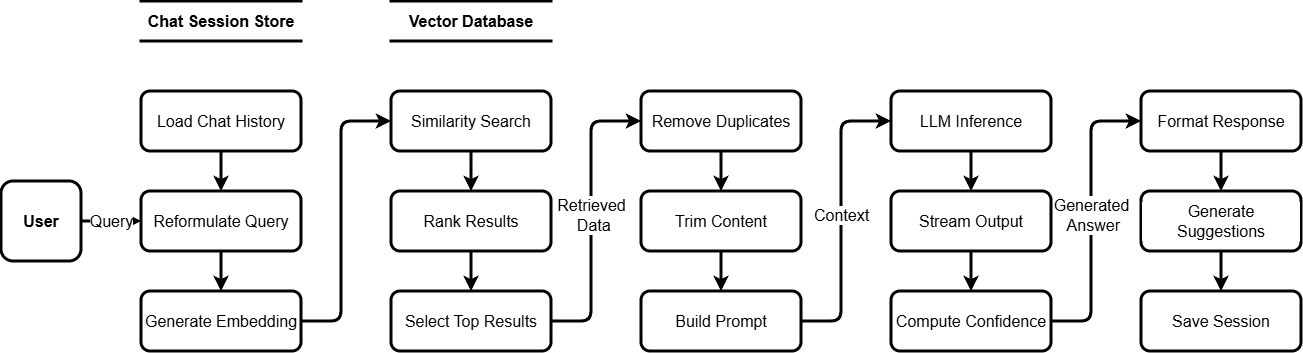

The diagram above was exported from draw.io. Its source (the exported page's mxGraphModel, read from the mxfile embedded in the PNG):
<mxGraphModel dx="2060" dy="1134" grid="1" gridSize="10" guides="1" tooltips="1" connect="1" arrows="1" fold="1" page="1" pageScale="1" pageWidth="850" pageHeight="1100" background="#ffffff" math="0" shadow="0">
  <root>
    <mxCell id="0" />
    <mxCell id="1" parent="0" />
    <mxCell id="OsleW2MZosZ3ZszJBBel-405" parent="1" style="whiteSpace=wrap;html=1;aspect=fixed;strokeColor=#000000;fillColor=none;fontStyle=1;fontSize=16;rounded=1;strokeWidth=3;labelBackgroundColor=default;" value="User" vertex="1">
      <mxGeometry height="80" width="80" x="780" y="340" as="geometry" />
    </mxCell>
    <mxCell id="OsleW2MZosZ3ZszJBBel-406" parent="1" style="shape=partialRectangle;whiteSpace=wrap;html=1;left=0;right=0;fillColor=none;strokeColor=#000000;fontStyle=1;fontSize=16;rounded=1;strokeWidth=3;labelBackgroundColor=default;" value="Chat Session Store" vertex="1">
      <mxGeometry height="40" width="160" x="920" y="160" as="geometry" />
    </mxCell>
    <mxCell id="OsleW2MZosZ3ZszJBBel-407" parent="1" style="shape=partialRectangle;whiteSpace=wrap;html=1;left=0;right=0;fillColor=none;strokeColor=#000000;fontStyle=1;fontSize=16;rounded=1;strokeWidth=3;labelBackgroundColor=default;" value="Vector Database" vertex="1">
      <mxGeometry height="40" width="160" x="1170" y="160" as="geometry" />
    </mxCell>
    <mxCell id="OsleW2MZosZ3ZszJBBel-408" parent="1" style="rounded=1;whiteSpace=wrap;html=1;strokeColor=#000000;fillColor=none;fontSize=16;strokeWidth=3;labelBackgroundColor=default;" value="Load Chat History" vertex="1">
      <mxGeometry height="60" width="160" x="920" y="250" as="geometry" />
    </mxCell>
    <mxCell id="OsleW2MZosZ3ZszJBBel-409" parent="1" style="rounded=1;whiteSpace=wrap;html=1;strokeColor=#000000;fillColor=none;fontSize=16;strokeWidth=3;labelBackgroundColor=default;" value="Reformulate Query" vertex="1">
      <mxGeometry height="60" width="160" x="920" y="350" as="geometry" />
    </mxCell>
    <mxCell id="OsleW2MZosZ3ZszJBBel-410" parent="1" style="rounded=1;whiteSpace=wrap;html=1;strokeColor=#000000;fillColor=none;fontSize=16;strokeWidth=3;labelBackgroundColor=default;" value="Generate Embedding" vertex="1">
      <mxGeometry height="60" width="160" x="920" y="450" as="geometry" />
    </mxCell>
    <mxCell id="OsleW2MZosZ3ZszJBBel-411" parent="1" style="rounded=1;whiteSpace=wrap;html=1;strokeColor=#000000;fillColor=none;fontSize=16;strokeWidth=3;labelBackgroundColor=default;" value="Similarity Search" vertex="1">
      <mxGeometry height="60" width="160" x="1170" y="250" as="geometry" />
    </mxCell>
    <mxCell id="OsleW2MZosZ3ZszJBBel-412" parent="1" style="rounded=1;whiteSpace=wrap;html=1;strokeColor=#000000;fillColor=none;fontSize=16;strokeWidth=3;labelBackgroundColor=default;" value="Rank Results" vertex="1">
      <mxGeometry height="60" width="160" x="1170" y="350" as="geometry" />
    </mxCell>
    <mxCell id="OsleW2MZosZ3ZszJBBel-413" parent="1" style="rounded=1;whiteSpace=wrap;html=1;strokeColor=#000000;fillColor=none;fontSize=16;strokeWidth=3;labelBackgroundColor=default;" value="Select Top Results" vertex="1">
      <mxGeometry height="60" width="160" x="1170" y="450" as="geometry" />
    </mxCell>
    <mxCell id="OsleW2MZosZ3ZszJBBel-414" parent="1" style="rounded=1;whiteSpace=wrap;html=1;strokeColor=#000000;fillColor=none;fontSize=16;strokeWidth=3;labelBackgroundColor=default;" value="Remove Duplicates" vertex="1">
      <mxGeometry height="60" width="160" x="1420" y="250" as="geometry" />
    </mxCell>
    <mxCell id="OsleW2MZosZ3ZszJBBel-415" parent="1" style="rounded=1;whiteSpace=wrap;html=1;strokeColor=#000000;fillColor=none;fontSize=16;strokeWidth=3;labelBackgroundColor=default;" value="Trim Content" vertex="1">
      <mxGeometry height="60" width="160" x="1420" y="350" as="geometry" />
    </mxCell>
    <mxCell id="OsleW2MZosZ3ZszJBBel-416" parent="1" style="rounded=1;whiteSpace=wrap;html=1;strokeColor=#000000;fillColor=none;fontSize=16;strokeWidth=3;labelBackgroundColor=default;" value="Build Prompt" vertex="1">
      <mxGeometry height="60" width="160" x="1420" y="450" as="geometry" />
    </mxCell>
    <mxCell id="OsleW2MZosZ3ZszJBBel-417" parent="1" style="rounded=1;whiteSpace=wrap;html=1;strokeColor=#000000;fillColor=none;fontSize=16;strokeWidth=3;labelBackgroundColor=default;" value="LLM Inference" vertex="1">
      <mxGeometry height="60" width="160" x="1670" y="250" as="geometry" />
    </mxCell>
    <mxCell id="OsleW2MZosZ3ZszJBBel-418" parent="1" style="rounded=1;whiteSpace=wrap;html=1;strokeColor=#000000;fillColor=none;fontSize=16;strokeWidth=3;labelBackgroundColor=default;" value="Stream Output" vertex="1">
      <mxGeometry height="60" width="160" x="1670" y="350" as="geometry" />
    </mxCell>
    <mxCell id="OsleW2MZosZ3ZszJBBel-419" parent="1" style="rounded=1;whiteSpace=wrap;html=1;strokeColor=#000000;fillColor=none;fontSize=16;strokeWidth=3;labelBackgroundColor=default;" value="Compute Confidence" vertex="1">
      <mxGeometry height="60" width="160" x="1670" y="450" as="geometry" />
    </mxCell>
    <mxCell id="OsleW2MZosZ3ZszJBBel-420" parent="1" style="rounded=1;whiteSpace=wrap;html=1;strokeColor=#000000;fillColor=none;fontSize=16;strokeWidth=3;labelBackgroundColor=default;" value="Format Response" vertex="1">
      <mxGeometry height="60" width="160" x="1920" y="250" as="geometry" />
    </mxCell>
    <mxCell id="OsleW2MZosZ3ZszJBBel-421" parent="1" style="rounded=1;whiteSpace=wrap;html=1;strokeColor=#000000;fillColor=none;fontSize=16;strokeWidth=3;labelBackgroundColor=default;" value="Generate Suggestions" vertex="1">
      <mxGeometry height="60" width="160" x="1920" y="350" as="geometry" />
    </mxCell>
    <mxCell id="OsleW2MZosZ3ZszJBBel-422" parent="1" style="rounded=1;whiteSpace=wrap;html=1;strokeColor=#000000;fillColor=none;fontSize=16;strokeWidth=3;labelBackgroundColor=default;" value="Save Session" vertex="1">
      <mxGeometry height="60" width="160" x="1920" y="450" as="geometry" />
    </mxCell>
    <mxCell id="OsleW2MZosZ3ZszJBBel-423" edge="1" parent="1" source="OsleW2MZosZ3ZszJBBel-405" style="endArrow=classic;html=1;rounded=1;strokeColor=#000000;exitX=1;exitY=0.5;exitDx=0;exitDy=0;entryX=0;entryY=0.5;entryDx=0;entryDy=0;fontSize=16;strokeWidth=3;labelBackgroundColor=default;" target="OsleW2MZosZ3ZszJBBel-409" value="Query">
      <mxGeometry height="50" relative="1" width="50" as="geometry" />
    </mxCell>
    <mxCell id="OsleW2MZosZ3ZszJBBel-424" edge="1" parent="1" source="OsleW2MZosZ3ZszJBBel-408" style="endArrow=classic;html=1;rounded=1;strokeColor=#000000;exitX=0.5;exitY=1;exitDx=0;exitDy=0;entryX=0.5;entryY=0;entryDx=0;entryDy=0;fontSize=16;strokeWidth=3;labelBackgroundColor=default;" target="OsleW2MZosZ3ZszJBBel-409" value="">
      <mxGeometry height="50" relative="1" width="50" as="geometry" />
    </mxCell>
    <mxCell id="OsleW2MZosZ3ZszJBBel-425" edge="1" parent="1" source="OsleW2MZosZ3ZszJBBel-409" style="endArrow=classic;html=1;rounded=1;strokeColor=#000000;exitX=0.5;exitY=1;exitDx=0;exitDy=0;entryX=0.5;entryY=0;entryDx=0;entryDy=0;fontSize=16;strokeWidth=3;labelBackgroundColor=default;" target="OsleW2MZosZ3ZszJBBel-410" value="">
      <mxGeometry height="50" relative="1" width="50" as="geometry" />
    </mxCell>
    <mxCell id="OsleW2MZosZ3ZszJBBel-426" edge="1" parent="1" source="OsleW2MZosZ3ZszJBBel-410" style="endArrow=classic;html=1;rounded=1;strokeColor=#000000;exitX=1;exitY=0.5;exitDx=0;exitDy=0;entryX=0;entryY=0.5;entryDx=0;entryDy=0;fontSize=16;strokeWidth=3;labelBackgroundColor=default;" target="OsleW2MZosZ3ZszJBBel-411" value="">
      <mxGeometry height="50" relative="1" width="50" as="geometry">
        <Array as="points">
          <mxPoint x="1120" y="480" />
          <mxPoint x="1120" y="280" />
        </Array>
        <mxPoint x="1090" y="480" as="sourcePoint" />
        <mxPoint x="1160" y="280" as="targetPoint" />
      </mxGeometry>
    </mxCell>
    <mxCell id="OsleW2MZosZ3ZszJBBel-427" edge="1" parent="1" source="OsleW2MZosZ3ZszJBBel-411" style="endArrow=classic;html=1;rounded=1;strokeColor=#000000;exitX=0.5;exitY=1;exitDx=0;exitDy=0;entryX=0.5;entryY=0;entryDx=0;entryDy=0;fontSize=16;strokeWidth=3;labelBackgroundColor=default;" target="OsleW2MZosZ3ZszJBBel-412" value="">
      <mxGeometry height="50" relative="1" width="50" as="geometry" />
    </mxCell>
    <mxCell id="OsleW2MZosZ3ZszJBBel-428" edge="1" parent="1" source="OsleW2MZosZ3ZszJBBel-412" style="endArrow=classic;html=1;rounded=1;strokeColor=#000000;exitX=0.5;exitY=1;exitDx=0;exitDy=0;entryX=0.5;entryY=0;entryDx=0;entryDy=0;fontSize=16;strokeWidth=3;labelBackgroundColor=default;" target="OsleW2MZosZ3ZszJBBel-413" value="">
      <mxGeometry height="50" relative="1" width="50" as="geometry" />
    </mxCell>
    <mxCell id="OsleW2MZosZ3ZszJBBel-429" edge="1" parent="1" source="OsleW2MZosZ3ZszJBBel-413" style="endArrow=classic;html=1;rounded=1;strokeColor=#000000;exitX=1;exitY=0.5;exitDx=0;exitDy=0;entryX=0;entryY=0.5;entryDx=0;entryDy=0;fontSize=16;strokeWidth=3;labelBackgroundColor=default;" target="OsleW2MZosZ3ZszJBBel-414" value="Retrieved&lt;div&gt;&amp;nbsp;Data&lt;/div&gt;">
      <mxGeometry height="50" relative="1" width="50" as="geometry">
        <Array as="points">
          <mxPoint x="1370" y="480" />
          <mxPoint x="1370" y="280" />
        </Array>
      </mxGeometry>
    </mxCell>
    <mxCell id="OsleW2MZosZ3ZszJBBel-430" edge="1" parent="1" source="OsleW2MZosZ3ZszJBBel-414" style="endArrow=classic;html=1;rounded=1;strokeColor=#000000;exitX=0.5;exitY=1;exitDx=0;exitDy=0;entryX=0.5;entryY=0;entryDx=0;entryDy=0;fontSize=16;strokeWidth=3;labelBackgroundColor=default;" target="OsleW2MZosZ3ZszJBBel-415" value="">
      <mxGeometry height="50" relative="1" width="50" as="geometry" />
    </mxCell>
    <mxCell id="OsleW2MZosZ3ZszJBBel-431" edge="1" parent="1" source="OsleW2MZosZ3ZszJBBel-415" style="endArrow=classic;html=1;rounded=1;strokeColor=#000000;exitX=0.5;exitY=1;exitDx=0;exitDy=0;entryX=0.5;entryY=0;entryDx=0;entryDy=0;fontSize=16;strokeWidth=3;labelBackgroundColor=default;" target="OsleW2MZosZ3ZszJBBel-416" value="">
      <mxGeometry height="50" relative="1" width="50" as="geometry" />
    </mxCell>
    <mxCell id="OsleW2MZosZ3ZszJBBel-432" edge="1" parent="1" source="OsleW2MZosZ3ZszJBBel-416" style="endArrow=classic;html=1;rounded=1;strokeColor=#000000;exitX=1;exitY=0.5;exitDx=0;exitDy=0;entryX=0;entryY=0.5;entryDx=0;entryDy=0;fontSize=16;strokeWidth=3;labelBackgroundColor=default;" target="OsleW2MZosZ3ZszJBBel-417" value="Context">
      <mxGeometry height="50" relative="1" width="50" as="geometry">
        <Array as="points">
          <mxPoint x="1620" y="480" />
          <mxPoint x="1620" y="280" />
        </Array>
      </mxGeometry>
    </mxCell>
    <mxCell id="OsleW2MZosZ3ZszJBBel-433" edge="1" parent="1" source="OsleW2MZosZ3ZszJBBel-417" style="endArrow=classic;html=1;rounded=1;strokeColor=#000000;exitX=0.5;exitY=1;exitDx=0;exitDy=0;entryX=0.5;entryY=0;entryDx=0;entryDy=0;fontSize=16;strokeWidth=3;labelBackgroundColor=default;" target="OsleW2MZosZ3ZszJBBel-418" value="">
      <mxGeometry height="50" relative="1" width="50" as="geometry" />
    </mxCell>
    <mxCell id="OsleW2MZosZ3ZszJBBel-434" edge="1" parent="1" source="OsleW2MZosZ3ZszJBBel-418" style="endArrow=classic;html=1;rounded=1;strokeColor=#000000;exitX=0.5;exitY=1;exitDx=0;exitDy=0;entryX=0.5;entryY=0;entryDx=0;entryDy=0;fontSize=16;strokeWidth=3;labelBackgroundColor=default;" target="OsleW2MZosZ3ZszJBBel-419" value="">
      <mxGeometry height="50" relative="1" width="50" as="geometry" />
    </mxCell>
    <mxCell id="OsleW2MZosZ3ZszJBBel-435" edge="1" parent="1" source="OsleW2MZosZ3ZszJBBel-419" style="endArrow=classic;html=1;rounded=1;strokeColor=#000000;exitX=1;exitY=0.5;exitDx=0;exitDy=0;entryX=0;entryY=0.5;entryDx=0;entryDy=0;fontSize=16;strokeWidth=3;labelBackgroundColor=default;" target="OsleW2MZosZ3ZszJBBel-420" value="Generated&lt;div&gt;&amp;nbsp;Answer&lt;/div&gt;">
      <mxGeometry height="50" relative="1" width="50" as="geometry">
        <Array as="points">
          <mxPoint x="1870" y="480" />
          <mxPoint x="1870" y="280" />
        </Array>
      </mxGeometry>
    </mxCell>
    <mxCell id="OsleW2MZosZ3ZszJBBel-436" edge="1" parent="1" source="OsleW2MZosZ3ZszJBBel-420" style="endArrow=classic;html=1;rounded=1;strokeColor=#000000;exitX=0.5;exitY=1;exitDx=0;exitDy=0;entryX=0.5;entryY=0;entryDx=0;entryDy=0;fontSize=16;strokeWidth=3;labelBackgroundColor=default;" target="OsleW2MZosZ3ZszJBBel-421" value="">
      <mxGeometry height="50" relative="1" width="50" as="geometry" />
    </mxCell>
    <mxCell id="OsleW2MZosZ3ZszJBBel-437" edge="1" parent="1" source="OsleW2MZosZ3ZszJBBel-421" style="endArrow=classic;html=1;rounded=1;strokeColor=#000000;exitX=0.5;exitY=1;exitDx=0;exitDy=0;entryX=0.5;entryY=0;entryDx=0;entryDy=0;fontSize=16;strokeWidth=3;labelBackgroundColor=default;" target="OsleW2MZosZ3ZszJBBel-422" value="">
      <mxGeometry height="50" relative="1" width="50" as="geometry" />
    </mxCell>
  </root>
</mxGraphModel>